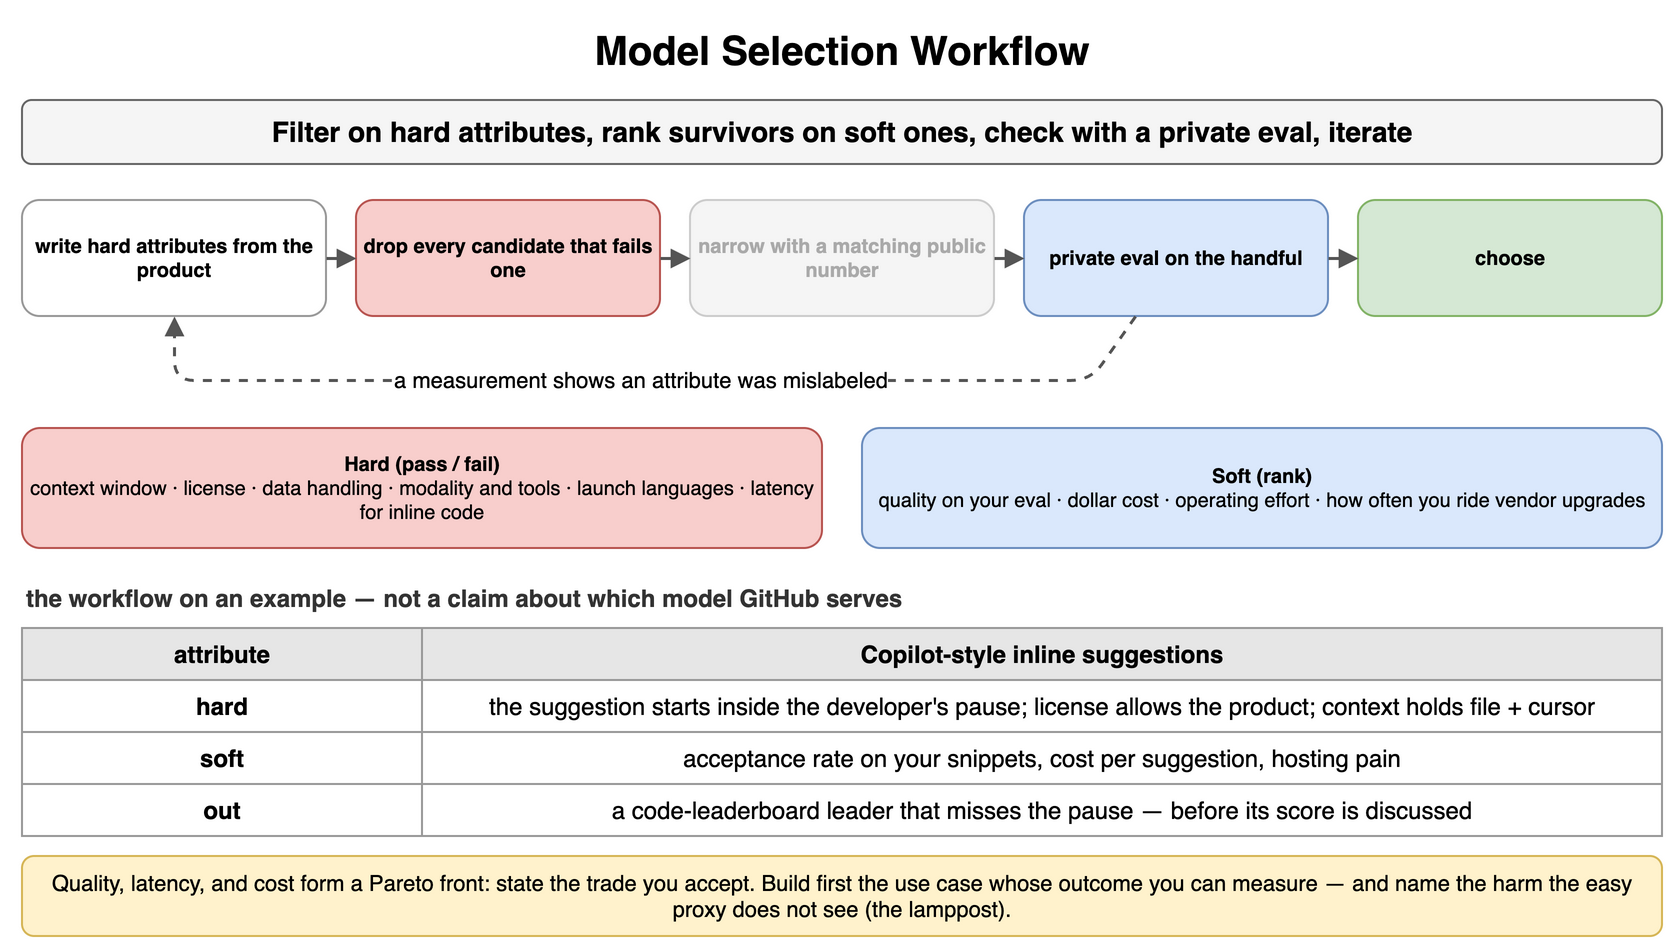

The diagram above was exported from draw.io. Its source (the exported page's mxGraphModel, read from the mxfile embedded in the PNG):
<mxGraphModel dx="900" dy="482" grid="1" gridSize="10" guides="1" tooltips="1" connect="1" arrows="1" fold="1" page="1" pageScale="1" pageWidth="900" pageHeight="482" math="0" shadow="0">
  <root>
    <mxCell id="0" />
    <mxCell id="1" parent="0" />
    <mxCell id="i1" value="Model Selection Workflow" style="text;html=1;align=center;verticalAlign=middle;whiteSpace=wrap;fontSize=20;fontStyle=1;" vertex="1" parent="1">
      <mxGeometry x="40" y="10" width="820" height="30" as="geometry" />
    </mxCell>
    <mxCell id="i2" value="Filter on hard attributes, rank survivors on soft ones, check with a private eval, iterate" style="rounded=1;whiteSpace=wrap;html=1;fillColor=#f5f5f5;strokeColor=#666666;fontStyle=1;fontSize=14;" vertex="1" parent="1">
      <mxGeometry x="40" y="50" width="820" height="32" as="geometry" />
    </mxCell>
    <mxCell id="i3" value="write hard attributes from the product" style="rounded=1;whiteSpace=wrap;html=1;fillColor=#ffffff;strokeColor=#999999;fontSize=10;align=center;fontStyle=1;" vertex="1" parent="1">
      <mxGeometry x="40" y="100" width="152" height="58" as="geometry" />
    </mxCell>
    <mxCell id="i4" value="drop every candidate that fails one" style="rounded=1;whiteSpace=wrap;html=1;fillColor=#f8cecc;strokeColor=#b85450;fontSize=10;align=center;fontStyle=1;" vertex="1" parent="1">
      <mxGeometry x="207" y="100" width="152" height="58" as="geometry" />
    </mxCell>
    <mxCell id="i5" value="narrow with a matching public number" style="rounded=1;whiteSpace=wrap;html=1;fillColor=#f5f5f5;strokeColor=#cccccc;fontSize=10;align=center;fontStyle=1;fontColor=#aaaaaa;" vertex="1" parent="1">
      <mxGeometry x="374" y="100" width="152" height="58" as="geometry" />
    </mxCell>
    <mxCell id="i6" value="private eval on the handful" style="rounded=1;whiteSpace=wrap;html=1;fillColor=#dae8fc;strokeColor=#6c8ebf;fontSize=10;align=center;fontStyle=1;" vertex="1" parent="1">
      <mxGeometry x="541" y="100" width="152" height="58" as="geometry" />
    </mxCell>
    <mxCell id="i7" value="choose" style="rounded=1;whiteSpace=wrap;html=1;fillColor=#d5e8d4;strokeColor=#82b366;fontSize=10;align=center;fontStyle=1;" vertex="1" parent="1">
      <mxGeometry x="708" y="100" width="152" height="58" as="geometry" />
    </mxCell>
    <mxCell id="i8" value="" style="endArrow=block;endSize=6;html=1;strokeWidth=1.5;strokeColor=#555555;fontSize=11;labelBackgroundColor=#ffffff;" edge="1" parent="1" source="i3" target="i4">
      <mxGeometry relative="1" as="geometry" />
    </mxCell>
    <mxCell id="i9" value="" style="endArrow=block;endSize=6;html=1;strokeWidth=1.5;strokeColor=#555555;fontSize=11;labelBackgroundColor=#ffffff;" edge="1" parent="1" source="i4" target="i5">
      <mxGeometry relative="1" as="geometry" />
    </mxCell>
    <mxCell id="i10" value="" style="endArrow=block;endSize=6;html=1;strokeWidth=1.5;strokeColor=#555555;fontSize=11;labelBackgroundColor=#ffffff;" edge="1" parent="1" source="i5" target="i6">
      <mxGeometry relative="1" as="geometry" />
    </mxCell>
    <mxCell id="i11" value="" style="endArrow=block;endSize=6;html=1;strokeWidth=1.5;strokeColor=#555555;fontSize=11;labelBackgroundColor=#ffffff;" edge="1" parent="1" source="i6" target="i7">
      <mxGeometry relative="1" as="geometry" />
    </mxCell>
    <mxCell id="i12" value="a measurement shows an attribute was mislabeled" style="endArrow=block;endSize=6;html=1;strokeWidth=1.5;strokeColor=#555555;fontSize=11;labelBackgroundColor=#ffffff;dashed=1;" edge="1" parent="1" source="i6" target="i3">
      <mxGeometry relative="1" as="geometry">
        <Array as="points">
          <mxPoint x="574" y="190" />
          <mxPoint x="116" y="190" />
        </Array>
      </mxGeometry>
    </mxCell>
    <mxCell id="i13" value="Hard (pass / fail)&lt;br&gt;&lt;span style='font-weight:normal'&gt;context window · license · data handling · modality and tools · launch languages · latency for inline code&lt;/span&gt;" style="rounded=1;whiteSpace=wrap;html=1;fillColor=#f8cecc;strokeColor=#b85450;fontSize=10;align=center;fontStyle=1;" vertex="1" parent="1">
      <mxGeometry x="40" y="214" width="400" height="60" as="geometry" />
    </mxCell>
    <mxCell id="i14" value="Soft (rank)&lt;br&gt;&lt;span style='font-weight:normal'&gt;quality on your eval · dollar cost · operating effort · how often you ride vendor upgrades&lt;/span&gt;" style="rounded=1;whiteSpace=wrap;html=1;fillColor=#dae8fc;strokeColor=#6c8ebf;fontSize=10;align=center;fontStyle=1;" vertex="1" parent="1">
      <mxGeometry x="460" y="214" width="400" height="60" as="geometry" />
    </mxCell>
    <mxCell id="i15" value="the workflow on an example — not a claim about which model GitHub serves" style="text;html=1;whiteSpace=wrap;fontSize=11;align=left;verticalAlign=middle;fontSize=12;fontColor=#333333;fontStyle=1;" vertex="1" parent="1">
      <mxGeometry x="40" y="290" width="820" height="18" as="geometry" />
    </mxCell>
    <mxCell id="i16" value="attribute" style="whiteSpace=wrap;html=1;fillColor=#e6e6e6;strokeColor=#999999;fontStyle=1;fontSize=12;" vertex="1" parent="1">
      <mxGeometry x="40" y="314" width="200" height="26" as="geometry" />
    </mxCell>
    <mxCell id="i17" value="Copilot-style inline suggestions" style="whiteSpace=wrap;html=1;fillColor=#e6e6e6;strokeColor=#999999;fontStyle=1;fontSize=12;" vertex="1" parent="1">
      <mxGeometry x="240" y="314" width="620" height="26" as="geometry" />
    </mxCell>
    <mxCell id="i18" value="hard" style="whiteSpace=wrap;html=1;strokeColor=#999999;fontSize=12;fillColor=#ffffff;fontStyle=1;" vertex="1" parent="1">
      <mxGeometry x="40" y="340" width="200" height="26" as="geometry" />
    </mxCell>
    <mxCell id="i19" value="the suggestion starts inside the developer's pause; license allows the product; context holds file + cursor" style="whiteSpace=wrap;html=1;strokeColor=#999999;fontSize=12;fillColor=#ffffff;" vertex="1" parent="1">
      <mxGeometry x="240" y="340" width="620" height="26" as="geometry" />
    </mxCell>
    <mxCell id="i20" value="soft" style="whiteSpace=wrap;html=1;strokeColor=#999999;fontSize=12;fillColor=#ffffff;fontStyle=1;" vertex="1" parent="1">
      <mxGeometry x="40" y="366" width="200" height="26" as="geometry" />
    </mxCell>
    <mxCell id="i21" value="acceptance rate on your snippets, cost per suggestion, hosting pain" style="whiteSpace=wrap;html=1;strokeColor=#999999;fontSize=12;fillColor=#ffffff;" vertex="1" parent="1">
      <mxGeometry x="240" y="366" width="620" height="26" as="geometry" />
    </mxCell>
    <mxCell id="i22" value="out" style="whiteSpace=wrap;html=1;strokeColor=#999999;fontSize=12;fillColor=#ffffff;fontStyle=1;" vertex="1" parent="1">
      <mxGeometry x="40" y="392" width="200" height="26" as="geometry" />
    </mxCell>
    <mxCell id="i23" value="a code-leaderboard leader that misses the pause — before its score is discussed" style="whiteSpace=wrap;html=1;strokeColor=#999999;fontSize=12;fillColor=#ffffff;" vertex="1" parent="1">
      <mxGeometry x="240" y="392" width="620" height="26" as="geometry" />
    </mxCell>
    <mxCell id="i24" value="Quality, latency, and cost form a Pareto front: state the trade you accept. Build first the use case whose outcome you can measure — and name the harm the easy proxy does not see (the lamppost)." style="rounded=1;whiteSpace=wrap;html=1;fillColor=#fff2cc;strokeColor=#d6b656;fontSize=11;align=center;" vertex="1" parent="1">
      <mxGeometry x="40" y="428" width="820" height="40" as="geometry" />
    </mxCell>
  </root>
</mxGraphModel>